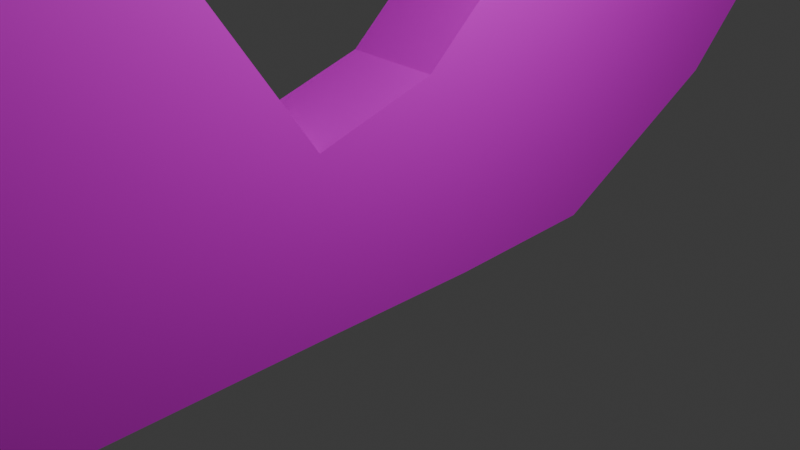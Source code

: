 # Source: levelgeometry.blend  (saved by Blender 4.2.66; exported with 4.5.12 LTS)
import bpy
from mathutils import Matrix  # noqa: F401  (used for matrix-valued properties, if any)

bpy.ops.wm.read_factory_settings(use_empty=True)
scene = bpy.context.scene
scene.name = 'Scene'

# ---- collections
col_collection = bpy.data.collections.new('Collection'); scene.collection.children.link(col_collection)

# ---- images (referenced by path relative to the original .blend; pixels are not part of the script)
import os
ASSET_DIR = os.environ.get("B2B_ASSET_DIR", "")  # directory of the original .blend (textures are referenced by path, not embedded)
HERE = os.path.dirname(os.path.abspath(__file__))  # packed textures are extracted next to this script under _unpacked/

def load_image(name, relpath, width, height, colorspace="sRGB"):
    """Load a texture the original file referenced (path relative to the .blend, or extracted next to this script)."""
    p = next((c for c in (os.path.join(HERE, relpath), os.path.join(ASSET_DIR, relpath)) if relpath and os.path.exists(c)), "")
    if p:
        img = bpy.data.images.load(p, check_existing=True)
        img.name = name
    else:  # same state as the original file: an image datablock whose file is absent (Cycles renders it pink)
        img = bpy.data.images.new(name, width, height)
        img.source = "FILE"
        img.filepath = "//" + (relpath or name)
    img.colorspace_settings.name = colorspace
    return img
img_0218_grass_dark_png = load_image('0218_grass_dark.png', '0218_grass_dark.png', 1024, 1024, 'sRGB')

# ---- materials (node trees are filled in below, after node groups)
mat_testtexture = bpy.data.materials.new('testtexture')

# ---- material node trees
mat_testtexture.use_nodes = True; mat_testtexture.node_tree.nodes.clear()
_N = mat_testtexture.node_tree.nodes; _L = mat_testtexture.node_tree.links
n0 = _N.new('ShaderNodeBsdfPrincipled'); n0.name = 'Principled BSDF'; n0.location = (10, 300)
n1 = _N.new('ShaderNodeOutputMaterial'); n1.name = 'Material Output'; n1.location = (300, 300)
n2 = _N.new('ShaderNodeTexImage'); n2.name = 'Image Texture'; n2.location = (-367, 96)
n2.image = img_0218_grass_dark_png
_L.new(n0.outputs[0], n1.inputs[0])
_L.new(n2.outputs[0], n0.inputs[0])
n1.is_active_output = True

# ---- world
world_world = bpy.data.worlds.new('World'); scene.world = world_world
world_world.use_nodes = True; world_world.node_tree.nodes.clear()
_N = world_world.node_tree.nodes; _L = world_world.node_tree.links
n0 = _N.new('ShaderNodeOutputWorld'); n0.name = 'World Output'; n0.location = (300, 300)
n1 = _N.new('ShaderNodeBackground'); n1.name = 'Background'; n1.location = (10, 300)
n1.inputs[0].default_value = (0.05088, 0.05088, 0.05088, 1.0)
_L.new(n1.outputs[0], n0.inputs[0])
n0.is_active_output = True
world_world.color = (0.05088, 0.05088, 0.05088)
world_world.sun_shadow_jitter_overblur = 0.0

# ---- cameras
cam_camera = bpy.data.cameras.new('Camera')
cam_camera.clip_end = 100.0
cam_camera.ortho_scale = 7.314

# ---- lights
light_light = bpy.data.lights.new('Light', 'POINT')
light_light.energy = 1000.0
light_light.shadow_soft_size = 0.1

# ---- meshes
me_plane = bpy.data.meshes.new('Plane')
me_plane.from_pydata([(-1.0, -1.0, 0.0), (1.0, -1.0, 0.0), (-1.429, 0.4244, 3.236e-08), (1.0, 1.0, 0.0), (-3.217, 3.547, 1.673e-07), (0.9265, 2.898, 5.547e-09), (-0.3674, 5.247, 2.774e-08), (-2.645, 4.562, 1.62e-07), (-2.449, 1.537, 1.094e-07), (-2.69, 7.519, 1.842e-07), (-0.6449, -7.49, -2.681e-08), (1.024, -5.2, -1.849e-09), (-2.751, -2.188, 1.322e-07), (-2.727, -6.388, 1.304e-07), (-4.115, -4.696, 2.352e-07), (-5.315, -1.353, 3.258e-07), (-4.8, 0.09185, 2.869e-07), (-1.0, -1.0, 0.0), (1.0, -1.0, 0.0), (-1.429, 0.4244, 3.236e-08), (1.0, 1.0, 0.0), (-3.217, 3.547, 1.673e-07), (0.9265, 2.898, 5.547e-09), (-0.3674, 5.247, 2.774e-08), (-2.645, 4.562, 1.62e-07), (-2.449, 1.537, 1.094e-07), (-2.69, 7.519, 1.842e-07), (-0.6449, -7.49, -2.681e-08), (1.024, -5.2, -1.849e-09), (-2.751, -2.188, 1.322e-07), (-2.727, -6.388, 1.304e-07), (-4.115, -4.696, 2.352e-07), (-5.315, -1.353, 3.258e-07), (-4.8, 0.09185, 2.869e-07), (-0.7473, -0.66, -1.461), (-1.0, -1.0, -1.121), (-1.307, -1.619, -1.461), (-0.6409, -1.34, -1.461), (0.662, -1.34, -1.461), (1.0, -1.0, -1.121), (0.66, -0.66, -1.461), (-0.9991, 0.1768, -1.461), (-1.26, 0.8138, -1.461), (-2.294, 2.898, -1.461), (-1.429, 0.4244, -1.121), (1.0, 1.0, -1.121), (0.6495, 1.266, -1.461), (0.66, 0.57, -1.461), (-2.68, 3.807, -1.461), (-3.217, 3.547, -1.121), (-1.341, 2.908, -1.461), (-2.57, 3.102, -1.461), (0.2943, 3.341, -1.461), (0.5976, 2.606, -1.461), (0.9265, 2.898, -1.121), (-0.3674, 5.247, -1.121), (-1.017, 5.407, -1.461), (-0.5326, 4.843, -1.461), (-2.416, 4.276, -1.461), (-2.312, 5.017, -1.461), (-2.645, 4.562, -1.121), (-2.155, 1.719, -1.461), (-2.449, 1.537, -1.121), (-2.338, 6.699, -1.461), (-2.69, 7.519, -1.121), (-0.3575, -6.519, -1.461), (-1.017, -6.909, -1.461), (-0.6449, -7.49, -1.121), (1.024, -5.2, -1.121), (0.6839, -5.091, -1.461), (-3.09, -2.435, -1.461), (-2.41, -2.367, -1.461), (-2.751, -2.188, -1.121), (-3.852, -1.472, -1.461), (-3.072, -5.431, -1.461), (-2.727, -6.388, -1.121), (-2.388, -6.183, -1.461), (-3.815, -4.526, -1.461), (-4.115, -4.696, -1.121), (-4.76, -1.891, -1.461), (-4.877, -1.138, -1.461), (-5.315, -1.353, -1.121), (-4.672, -0.56, -1.461), (-4.8, 0.09185, -1.121)], [], [(0, 2, 3, 1), (2, 4, 5, 3), (4, 7, 6, 5), (2, 8, 4), (7, 9, 6), (1, 11, 10, 0), (10, 13, 12, 0), (13, 14, 15, 12), (15, 16, 12), (33, 32, 81, 83), (24, 21, 49, 60), (26, 24, 60, 64), (32, 31, 78, 81), (27, 28, 68, 67), (18, 20, 45, 39), (48, 52, 57, 58), (29, 33, 83, 72), (42, 46, 53, 51), (14, 13, 30, 31), (6, 9, 26, 23), (3, 5, 22, 20), (15, 14, 31, 32), (10, 11, 28, 27), (7, 4, 21, 24), (2, 0, 17, 19), (11, 1, 18, 28), (5, 6, 23, 22), (16, 15, 32, 33), (12, 16, 33, 29), (1, 3, 20, 18), (8, 2, 19, 25), (13, 10, 27, 30), (4, 8, 25, 21), (0, 12, 29, 17), (9, 7, 24, 26), (38, 37, 65, 69), (43, 50, 61), (22, 23, 55, 54), (20, 22, 54, 45), (23, 26, 64, 55), (66, 36, 71, 76), (17, 29, 72, 35), (80, 73, 82), (31, 30, 75, 78), (30, 27, 67, 75), (21, 25, 62, 49), (34, 40, 47, 41), (25, 19, 44, 62), (59, 56, 63), (74, 70, 79, 77), (28, 18, 39, 68), (34, 35, 36, 37), (38, 39, 40), (41, 42, 43, 44), (45, 46, 47), (48, 49, 50, 51), (52, 53, 54), (55, 56, 57), (58, 59, 60), (65, 66, 67), (70, 71, 72, 73), (74, 75, 76), (79, 80, 81), (44, 35, 34, 41), (37, 38, 40, 34), (39, 45, 47, 40), (46, 42, 41, 47), (52, 48, 51, 53), (50, 43, 42, 51), (45, 54, 53, 46), (60, 49, 48, 58), (54, 55, 57, 52), (56, 59, 58, 57), (62, 44, 43, 61), (49, 62, 61, 50), (64, 60, 59, 63), (55, 64, 63, 56), (67, 68, 69, 65), (68, 39, 38, 69), (36, 66, 65, 37), (70, 74, 76, 71), (75, 67, 66, 76), (35, 72, 71, 36), (78, 75, 74, 77), (81, 78, 77, 79), (73, 80, 79, 70), (83, 81, 80, 82), (72, 83, 82, 73), (19, 17, 35, 44)])
_uv = me_plane.uv_layers.new(name='UVMap')
_uv.uv.foreach_set('vector', [0.1214, 0.3925, 0.147, 0.4787, 1.599e-08, 0.513, 0.0004777, 0.392, 0.147, 0.4787, 0.2543, 0.668, 0.003989, 0.6277, 1.599e-08, 0.513, 0.2543, 0.668, 0.2195, 0.7292, 0.08166, 0.7701, 0.003989, 0.6277, 0.147, 0.4787, 0.2084, 0.5462, 0.2543, 0.668, 0.2195, 0.7292, 0.2215, 0.908, 0.08166, 0.7701, 0.0004777, 0.392, -4.372e-09, 0.1381, 0.1015, 1.172e-08, 0.1214, 0.3925, 0.1015, 1.172e-08, 0.2271, 0.06713, 0.2276, 0.3211, 0.1214, 0.3925, 0.2271, 0.06713, 0.3106, 0.1698, 0.3824, 0.3722, 0.2276, 0.3211, 0.3824, 0.3722, 0.3509, 0.4594, 0.2276, 0.3211, 0.3824, 1.0, 0.3824, 0.9074, 0.4502, 0.9074, 0.4502, 1.0, 0.8531, 0.2536, 0.8531, 0.1851, 0.9209, 0.1851, 0.9209, 0.2536, 0.8531, 0.4246, 0.8531, 0.2536, 0.9209, 0.2536, 0.9209, 0.4246, 0.9008, 0.4469, 0.9003, 0.6324, 0.8325, 0.6325, 0.833, 0.447, 0.8325, 0.4469, 0.8325, 0.6183, 0.7647, 0.6183, 0.7647, 0.4469, 0.8325, 0.8226, 0.8325, 0.9203, 0.7647, 0.9203, 0.7647, 0.8226, 0.543, 0.6839, 0.7227, 0.655, 0.6731, 0.7459, 0.559, 0.7121, 0.9414, -1.386e-11, 0.9414, 0.1851, 0.8736, 0.1851, 0.8736, 5.105e-09, 0.6281, 0.5026, 0.7437, 0.5295, 0.7408, 0.6105, 0.5495, 0.6412, 0.8531, 0.4246, 0.8531, 0.4246, 0.8531, 0.4246, 0.8531, 0.4246, 0.8531, 0.4246, 0.8531, 0.4246, 0.8531, 0.4246, 0.8531, 0.4246, 0.8531, 0.4246, 0.8531, 0.4246, 0.8531, 0.4246, 0.8531, 0.4246, 0.8531, 0.4246, 0.8531, 0.4246, 0.8531, 0.4246, 0.8531, 0.4246, 0.8531, 0.4246, 0.8531, 0.4246, 0.8531, 0.4246, 0.8531, 0.4246, 0.8531, 0.4246, 0.8531, 0.4246, 0.8531, 0.4246, 0.8531, 0.4246, 0.8531, 0.4246, 0.8531, 0.4246, 0.8531, 0.4246, 0.8531, 0.4246, 0.8531, 0.4246, 0.8531, 0.4246, 0.8531, 0.4246, 0.8531, 0.4246, 0.8531, 0.4246, 0.8531, 0.4246, 0.8531, 0.4246, 0.8531, 0.4246, 0.8531, 0.4246, 0.8531, 0.4246, 0.8531, 0.4246, 0.8531, 0.4246, 0.8531, 0.4246, 0.8531, 0.4246, 0.8531, 0.4246, 0.8531, 0.4246, 0.8531, 0.4246, 0.8531, 0.4246, 0.8531, 0.4246, 0.8531, 0.4246, 0.8531, 0.4246, 0.8531, 0.4246, 0.8531, 0.4246, 0.8531, 0.4246, 0.8531, 0.4246, 0.8531, 0.4246, 0.8531, 0.4246, 0.8531, 0.4246, 0.8531, 0.4246, 0.8531, 0.4246, 0.8531, 0.4246, 0.8531, 0.4246, 0.8531, 0.4246, 0.8531, 0.4246, 0.8531, 0.4246, 0.8531, 0.4246, 0.8531, 0.4246, 0.8531, 0.4246, 0.8531, 0.4246, 0.8531, 0.4246, 0.7438, 0.372, 0.665, 0.3724, 0.6809, 0.05933, 0.7442, 0.1454, 0.9583, 0.9535, 0.9008, 0.9519, 0.9527, 0.882, 0.7647, 0.3547, 0.7647, 0.195, 0.8325, 0.195, 0.8325, 0.3547, 0.7647, 0.4469, 0.7647, 0.3547, 0.8325, 0.3547, 0.8325, 0.4469, 0.7647, 0.195, 0.7647, 7.456e-11, 0.8325, 5.193e-09, 0.8325, 0.195, 0.6409, 0.03596, 0.6247, 0.3557, 0.5578, 0.3107, 0.5582, 0.08015, 0.9686, 0.7268, 0.9686, 0.8252, 0.9008, 0.8252, 0.9008, 0.7268, 0.4089, 0.3856, 0.4709, 0.3652, 0.4215, 0.4205, 0.9003, 0.6324, 0.9004, 0.7624, 0.8326, 0.7626, 0.8325, 0.6325, 0.9004, 0.7624, 0.9008, 0.9017, 0.833, 0.9018, 0.8326, 0.7626, 0.9687, 0.4469, 0.9686, 0.5606, 0.9008, 0.5608, 0.9009, 0.4471, 0.6588, 0.4135, 0.7438, 0.4131, 0.7441, 0.4874, 0.6437, 0.4641, 0.9686, 0.5606, 0.9687, 0.6511, 0.9009, 0.6513, 0.9008, 0.5608, 0.5655, 0.7569, 0.6439, 0.7801, 0.5644, 0.8585, 0.517, 0.1257, 0.5167, 0.3068, 0.4158, 0.3401, 0.4724, 0.1806, 0.8325, 0.6183, 0.8325, 0.8226, 0.7647, 0.8226, 0.7647, 0.6183, 0.6588, 0.4135, 0.6433, 0.3923, 0.6247, 0.3557, 0.665, 0.3724, 0.7438, 0.372, 0.7642, 0.3918, 0.7438, 0.4131, 0.6437, 0.4641, 0.6281, 0.5026, 0.5661, 0.6288, 0.6178, 0.4784, 0.7647, 0.5126, 0.7437, 0.5295, 0.7441, 0.4874, 0.9209, 0.2032, 0.9383, 0.1851, 0.9383, 0.2986, 0.9265, 0.2352, 0.7227, 0.655, 0.7408, 0.6105, 0.7607, 0.6273, 0.6831, 0.7696, 0.6439, 0.7801, 0.6731, 0.7459, 0.8567, 0.9018, 0.8331, 0.9399, 0.8325, 0.9018, 0.6809, 0.05933, 0.6409, 0.03596, 0.6632, 1.094e-08, 0.5167, 0.3068, 0.5578, 0.3107, 0.5372, 0.3209, 0.4709, 0.3652, 0.517, 0.1257, 0.5376, 0.06711, 0.5582, 0.08015, 0.4158, 0.3401, 0.4089, 0.3856, 0.3824, 0.372, 0.6178, 0.4784, 0.6433, 0.3923, 0.6588, 0.4135, 0.6437, 0.4641, 0.665, 0.3724, 0.7438, 0.372, 0.7438, 0.4131, 0.6588, 0.4135, 0.7642, 0.3918, 0.7647, 0.5126, 0.7441, 0.4874, 0.7438, 0.4131, 0.7437, 0.5295, 0.6281, 0.5026, 0.6437, 0.4641, 0.7441, 0.4874, 0.7227, 0.655, 0.543, 0.6839, 0.5495, 0.6412, 0.7408, 0.6105, 0.9008, 0.9519, 0.9583, 0.9535, 0.9008, 0.8252, 0.9745, 0.9665, 0.7647, 0.5126, 0.7607, 0.6273, 0.7408, 0.6105, 0.7437, 0.5295, 0.5452, 0.7287, 0.5104, 0.6676, 0.543, 0.6839, 0.559, 0.7121, 0.8325, 0.3547, 0.8325, 0.195, 0.8531, 0.2078, 0.8531, 0.3099, 0.6439, 0.7801, 0.5655, 0.7569, 0.559, 0.7121, 0.6731, 0.7459, 0.5563, 0.5459, 0.6178, 0.4784, 0.5661, 0.6288, 0.5742, 0.5576, 0.5104, 0.6676, 0.5563, 0.5459, 0.5742, 0.5576, 0.6237, 0.6292, 0.5432, 0.9074, 0.5452, 0.7287, 0.5655, 0.7569, 0.5644, 0.8585, 0.8325, 0.195, 0.8325, 5.193e-09, 0.8531, 0.05199, 0.8531, 0.1629, 0.6632, 1.094e-08, 0.7647, 0.138, 0.7442, 0.1454, 0.6809, 0.05933, 0.7647, 0.138, 0.7642, 0.3918, 0.7438, 0.372, 0.7442, 0.1454, 0.6247, 0.3557, 0.6409, 0.03596, 0.6809, 0.05933, 0.665, 0.3724, 0.5167, 0.3068, 0.517, 0.1257, 0.5582, 0.08015, 0.5578, 0.3107, 0.5376, 0.06711, 0.6632, 1.094e-08, 0.6409, 0.03596, 0.5582, 0.08015, 0.6433, 0.3923, 0.5372, 0.3209, 0.5578, 0.3107, 0.6247, 0.3557, 0.4541, 0.1697, 0.5376, 0.06711, 0.517, 0.1257, 0.4724, 0.1806, 0.3824, 0.372, 0.4541, 0.1697, 0.4724, 0.1806, 0.4158, 0.3401, 0.4709, 0.3652, 0.4089, 0.3856, 0.4158, 0.3401, 0.5167, 0.3068, 0.4502, 1.0, 0.4502, 0.9074, 0.4707, 0.9273, 0.4707, 0.9643, 0.8736, 5.105e-09, 0.8736, 0.1851, 0.8531, 0.1495, 0.8531, 0.07544, 0.9686, 0.6513, 0.9686, 0.7268, 0.9008, 0.7268, 0.9008, 0.6513])
me_plane.materials.append(mat_testtexture)
me_plane.update()

# ---- objects
ob_light = bpy.data.objects.new('Light', light_light)
ob_camera = bpy.data.objects.new('Camera', cam_camera)
ob_plane = bpy.data.objects.new('Plane', me_plane)

# ---- transforms, parenting, visibility, modifiers, constraints
ob_light.location = (4.076, 1.005, 5.904)
ob_light.rotation_euler = (0.6503, 0.05522, 1.866)
ob_light.lock_rotations_4d = False
ob_light.empty_display_type = 'ARROWS'
ob_light.color = (0.0, 0.0, 0.0, 0.0)
ob_light.lineart.crease_threshold = 0.0
ob_camera.location = (7.359, -6.926, 4.958)
ob_camera.rotation_euler = (1.109, 0.0, 0.8149)
ob_camera.lock_rotations_4d = False
ob_camera.empty_display_type = 'ARROWS'
ob_camera.color = (0.0, 0.0, 0.0, 0.0)
ob_camera.display_type = 'WIRE'
ob_camera.lineart.crease_threshold = 0.0
ob_plane.location = (0.0, 0.0, 0.0)
ob_plane.rotation_euler = (-0.0, 1.571, 0.0)

# ---- collection membership
col_collection.objects.link(ob_light)
col_collection.objects.link(ob_camera)
col_collection.objects.link(ob_plane)

# ---- scene / render settings (as saved in the file)
scene.camera = ob_camera
scene.frame_start = 1; scene.frame_end = 250; scene.frame_set(1)
scene.render.engine = 'BLENDER_EEVEE_NEXT'
bpy.context.view_layer.update()
